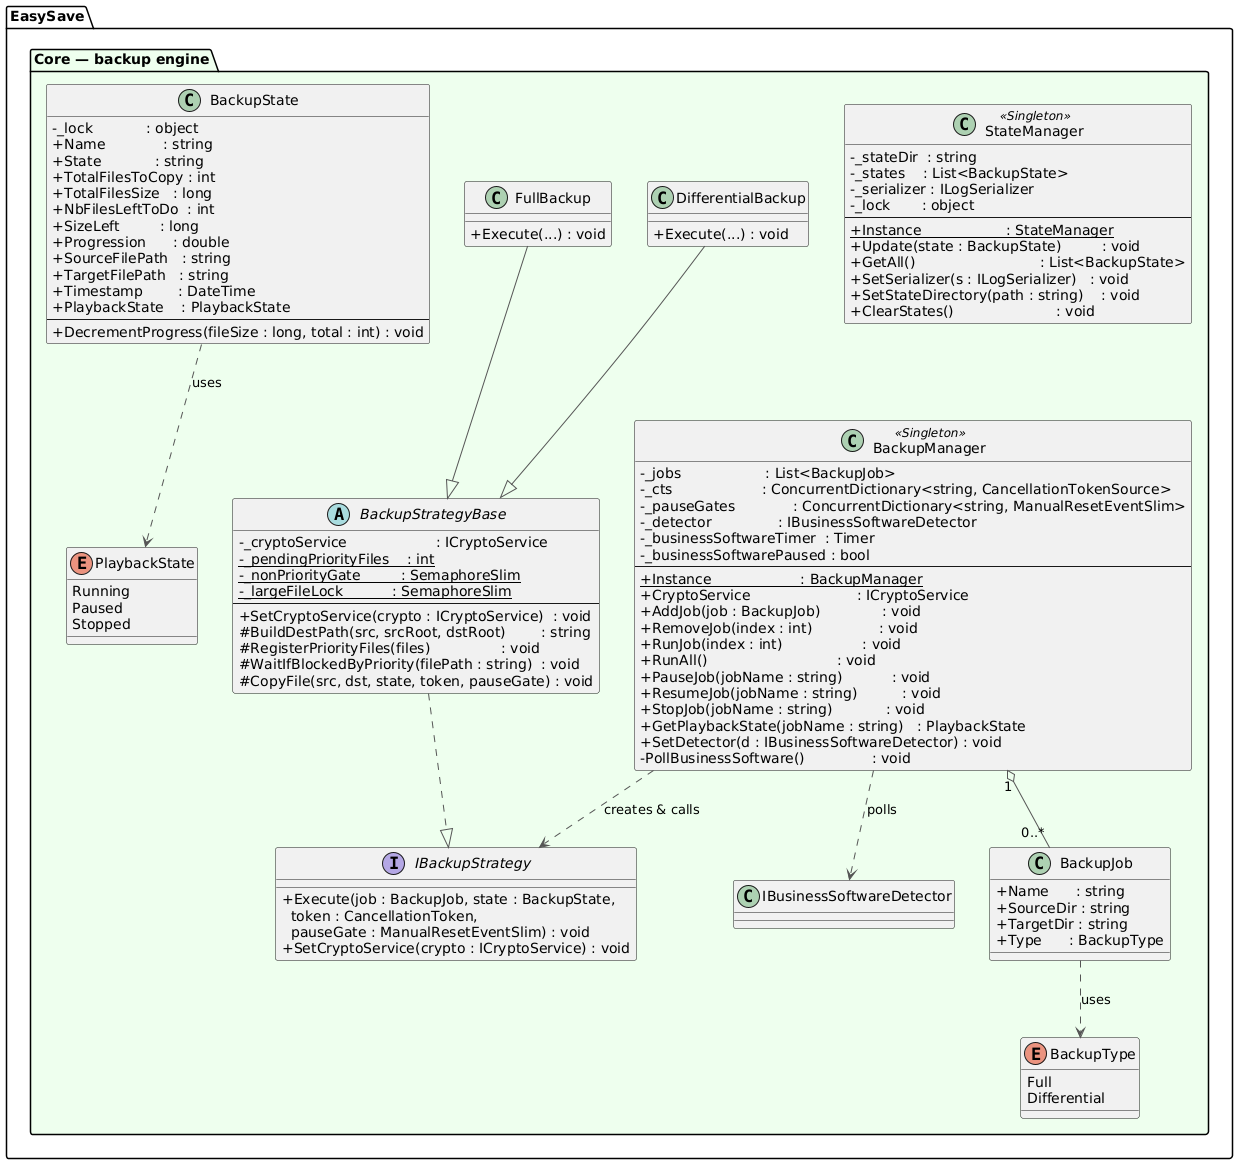

The diagram above was rendered by PlantUML. Its source (embedded in the PNG):
@startuml
skinparam classAttributeIconSize 0
skinparam defaultFontName Segoe UI
skinparam ArrowColor #555555

package "EasySave.Core — backup engine" #EFE {

  enum BackupType {
    Full
    Differential
  }

  enum PlaybackState {
    Running
    Paused
    Stopped
  }

  class BackupJob {
    + Name      : string
    + SourceDir : string
    + TargetDir : string
    + Type      : BackupType
  }

  class BackupState {
    - _lock            : object
    + Name             : string
    + State            : string
    + TotalFilesToCopy : int
    + TotalFilesSize   : long
    + NbFilesLeftToDo  : int
    + SizeLeft         : long
    + Progression      : double
    + SourceFilePath   : string
    + TargetFilePath   : string
    + Timestamp        : DateTime
    + PlaybackState    : PlaybackState
    --
    + DecrementProgress(fileSize : long, total : int) : void
  }

  interface IBackupStrategy {
    + Execute(job : BackupJob, state : BackupState,\n  token : CancellationToken,\n  pauseGate : ManualResetEventSlim) : void
    + SetCryptoService(crypto : ICryptoService) : void
  }

  abstract class BackupStrategyBase {
    - _cryptoService                    : ICryptoService
    - {static} _pendingPriorityFiles    : int
    - {static} _nonPriorityGate         : SemaphoreSlim
    - {static} _largeFileLock           : SemaphoreSlim
    --
    + SetCryptoService(crypto : ICryptoService)  : void
    # BuildDestPath(src, srcRoot, dstRoot)        : string
    # RegisterPriorityFiles(files)                : void
    # WaitIfBlockedByPriority(filePath : string)  : void
    # CopyFile(src, dst, state, token, pauseGate) : void
  }

  class FullBackup {
    + Execute(...) : void
  }

  class DifferentialBackup {
    + Execute(...) : void
  }

  class BackupManager <<Singleton>> {
    - _jobs                   : List<BackupJob>
    - _cts                    : ConcurrentDictionary<string, CancellationTokenSource>
    - _pauseGates             : ConcurrentDictionary<string, ManualResetEventSlim>
    - _detector               : IBusinessSoftwareDetector
    - _businessSoftwareTimer  : Timer
    - _businessSoftwarePaused : bool
    --
    + {static} Instance                    : BackupManager
    + CryptoService                        : ICryptoService
    + AddJob(job : BackupJob)              : void
    + RemoveJob(index : int)               : void
    + RunJob(index : int)                  : void
    + RunAll()                             : void
    + PauseJob(jobName : string)           : void
    + ResumeJob(jobName : string)          : void
    + StopJob(jobName : string)            : void
    + GetPlaybackState(jobName : string)   : PlaybackState
    + SetDetector(d : IBusinessSoftwareDetector) : void
    - PollBusinessSoftware()               : void
  }

  class StateManager <<Singleton>> {
    - _stateDir  : string
    - _states    : List<BackupState>
    - _serializer : ILogSerializer
    - _lock       : object
    --
    + {static} Instance                   : StateManager
    + Update(state : BackupState)         : void
    + GetAll()                            : List<BackupState>
    + SetSerializer(s : ILogSerializer)   : void
    + SetStateDirectory(path : string)    : void
    + ClearStates()                       : void
  }

  BackupJob          ..>  BackupType          : uses
  BackupState        ..>  PlaybackState       : uses
  BackupStrategyBase ..|> IBackupStrategy
  FullBackup         --|> BackupStrategyBase
  DifferentialBackup --|> BackupStrategyBase
  BackupManager "1"  o-- "0..*" BackupJob
  BackupManager      ..>  IBackupStrategy     : creates & calls
  BackupManager      ..>  IBusinessSoftwareDetector : polls
}
@enduml